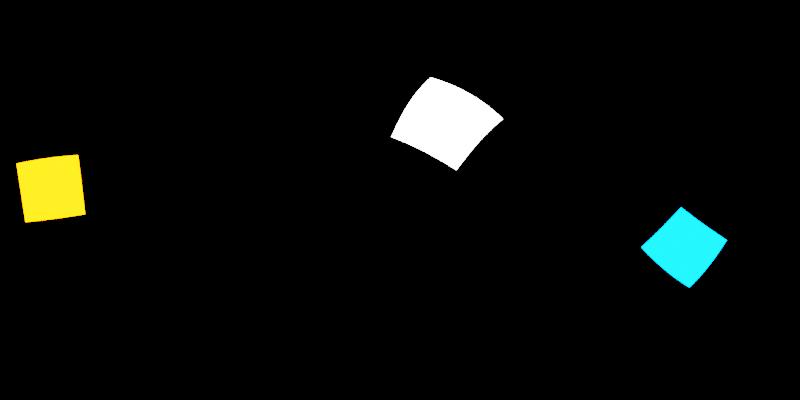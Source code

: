 # Source: blender-studio-environmentMap.blend  (saved by Blender 3.4.6; exported with 4.5.12 LTS)
import bpy
from mathutils import Matrix  # noqa: F401  (used for matrix-valued properties, if any)

bpy.ops.wm.read_factory_settings(use_empty=True)
scene = bpy.context.scene
scene.name = 'Scene'

# ---- collections
col_collection = bpy.data.collections.new('Collection'); scene.collection.children.link(col_collection)

# ---- world
world_world = bpy.data.worlds.new('World'); scene.world = world_world
world_world.use_nodes = True; world_world.node_tree.nodes.clear()
_N = world_world.node_tree.nodes; _L = world_world.node_tree.links
n0 = _N.new('ShaderNodeOutputWorld'); n0.name = 'World Output'; n0.location = (300, 300)
n1 = _N.new('ShaderNodeBackground'); n1.name = 'Background'; n1.location = (10, 300)
n1.inputs[0].default_value = (0.0, 0.0, 0.0, 1.0)
_L.new(n1.outputs[0], n0.inputs[0])
n0.is_active_output = True
world_world.color = (0.05087, 0.01059, 0.01393)
world_world.use_sun_shadow = False
world_world.sun_shadow_jitter_overblur = 0.0

# ---- cameras
cam_camera = bpy.data.cameras.new('Camera')
cam_camera.type = 'PANO'
cam_camera.panorama_type = 'EQUIRECTANGULAR'

# ---- lights
light_area = bpy.data.lights.new('Area', 'AREA')
light_area.transmission_factor = 0.0
light_area.energy = 785.4
light_area.shadow_soft_size = 1.0
light_area.shadow_maximum_resolution = 0.006
light_area.use_absolute_resolution = True
light_area.size = 1.0
light_area.size_y = 1.0
light_area_002 = bpy.data.lights.new('Area.002', 'AREA')
light_area_002.color = (1.0, 0.1668, 0.0)
light_area_002.transmission_factor = 0.0
light_area_002.energy = 785.4
light_area_002.shadow_soft_size = 1.0
light_area_002.shadow_maximum_resolution = 0.006
light_area_002.use_absolute_resolution = True
light_area_002.size = 1.0
light_area_002.size_y = 1.0
light_area_003 = bpy.data.lights.new('Area.003', 'AREA')
light_area_003.color = (0.0, 0.2688, 1.0)
light_area_003.transmission_factor = 0.0
light_area_003.energy = 785.4
light_area_003.shadow_soft_size = 1.0
light_area_003.shadow_maximum_resolution = 0.006
light_area_003.use_absolute_resolution = True
light_area_003.size = 1.0
light_area_003.size_y = 1.0

# ---- objects
ob_camera = bpy.data.objects.new('Camera', cam_camera)
ob_area = bpy.data.objects.new('Area', light_area)
ob_area_001 = bpy.data.objects.new('Area.001', light_area_002)
ob_area_002 = bpy.data.objects.new('Area.002', light_area_003)

# ---- transforms, parenting, visibility, modifiers, constraints
ob_camera.location = (0.0, 0.0, 0.0)
ob_camera.rotation_euler = (1.571, -0.0, 0.0)
ob_area.location = (1.794, 4.695, 3.545)
ob_area.rotation_euler = (-1.012, 0.4712, 0.0)
ob_area.scale = (3.4, 3.4, 3.4)
ob_area.visible_camera = True
ob_area_001.location = (-2.716, -6.391, 0.6383)
ob_area_001.rotation_euler = (1.065, -1.416, 0.0827)
ob_area_001.scale = (3.4, 3.4, 3.4)
ob_area_001.visible_camera = True
ob_area_002.location = (5.402, -4.228, -2.593)
ob_area_002.rotation_euler = (4.035, -0.7524, -1.735)
ob_area_002.scale = (3.4, 3.4, 3.4)
ob_area_002.visible_camera = True

# ---- collection membership
col_collection.objects.link(ob_camera)
col_collection.objects.link(ob_area)
col_collection.objects.link(ob_area_001)
col_collection.objects.link(ob_area_002)

# ---- scene / render settings (as saved in the file)
scene.camera = ob_camera
scene.frame_start = 1; scene.frame_end = 250; scene.frame_set(0)
scene.render.engine = 'CYCLES'
scene.render.resolution_x = 2048
scene.render.resolution_y = 1024
scene.cycles.samples = 256
scene.cycles.sampling_pattern = 'TABULATED_SOBOL'
scene.cycles.use_light_tree = False
scene.view_settings.view_transform = 'Filmic'
bpy.context.view_layer.update()
